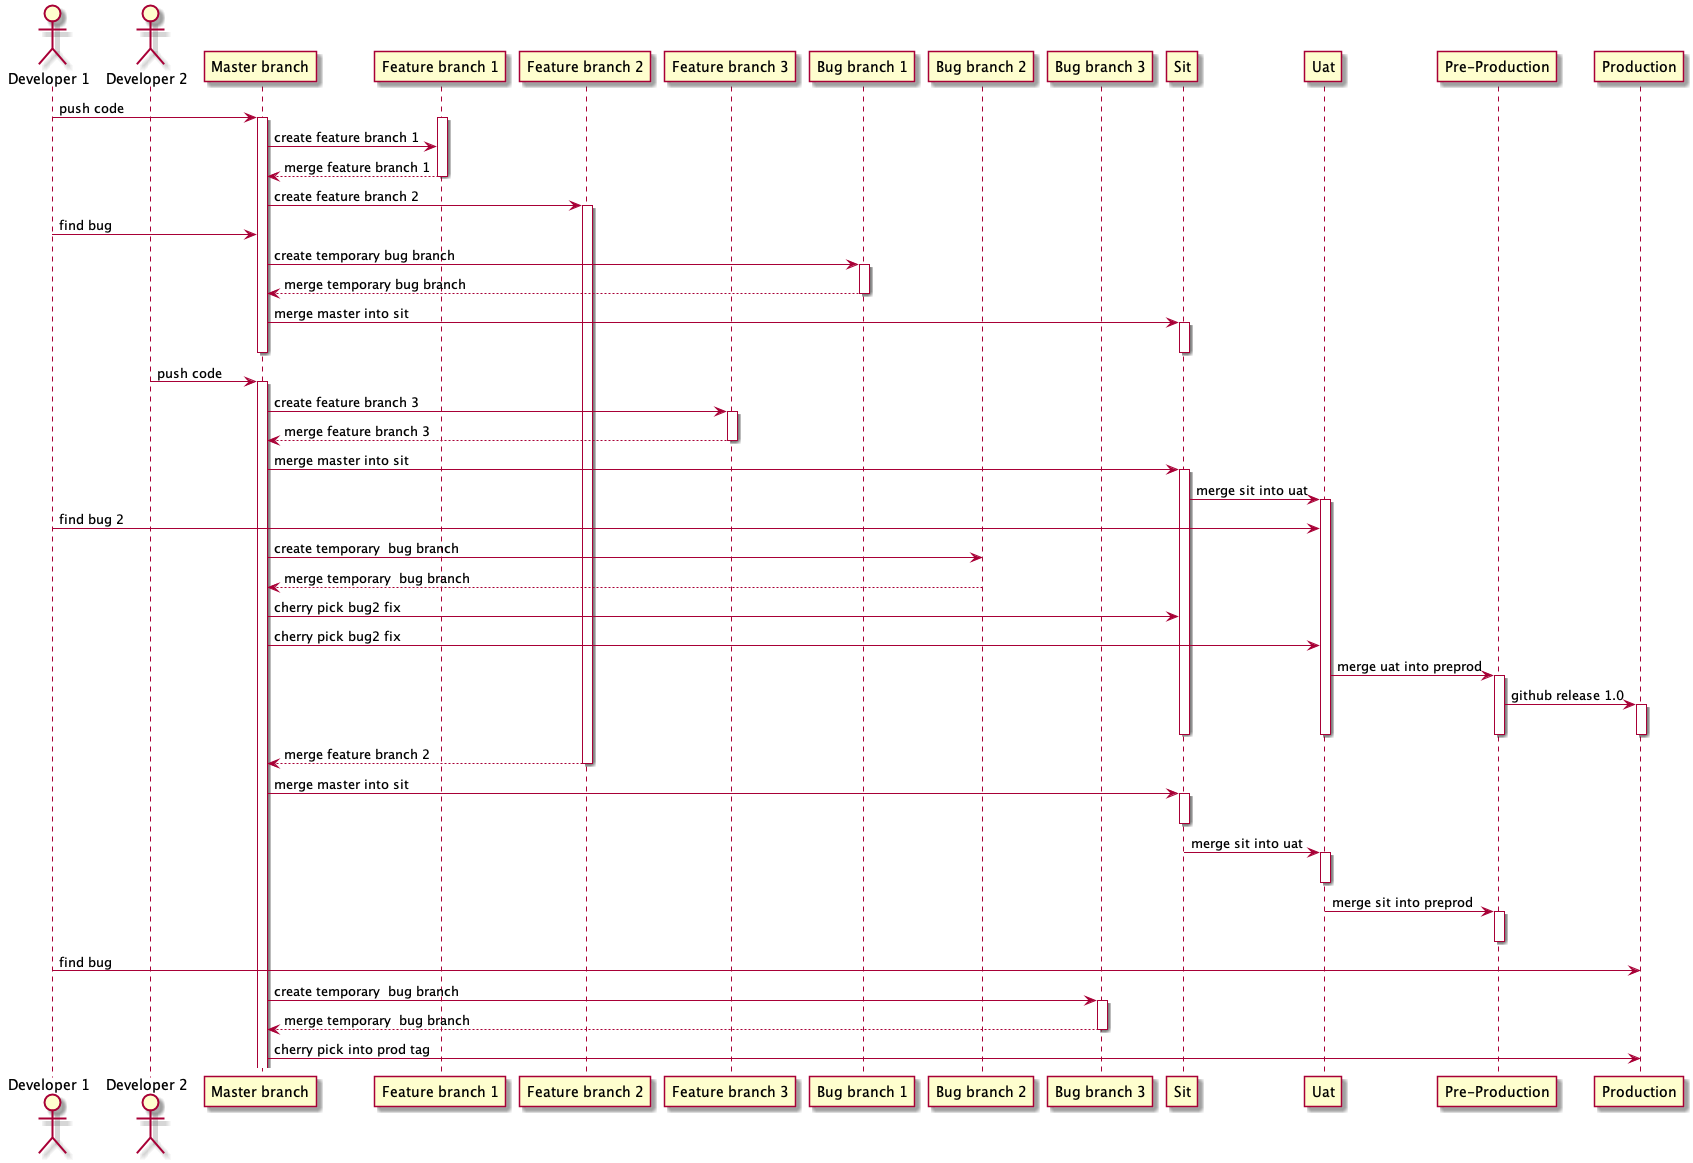

The diagram above was rendered by PlantUML. Its source (embedded in the PNG):
@startuml
actor "Developer 1" as dev1
actor "Developer 2" as dev2
participant "Master branch" as mb
participant "Feature branch 1" as fb1
participant "Feature branch 2" as fb2
participant "Feature branch 3" as fb3
participant "Bug branch 1" as bb1
participant "Bug branch 2" as bb2
participant "Bug branch 3" as bb3
participant "Sit" as sit
participant "Uat" as uat
participant "Pre-Production" as preprod
participant "Production" as prod


dev1 -> mb: push code
Activate mb
Activate fb1
mb -> fb1: create feature branch 1
fb1 --> mb: merge feature branch 1
Deactivate fb1







mb -> fb2: create feature branch 2
Activate fb2
dev1 -> mb: find bug

mb -> bb1: create temporary bug branch
Activate bb1
bb1 --> mb: merge temporary bug branch
Deactivate bb1

mb -> sit: merge master into sit
Activate sit
Deactivate sit

Deactivate mb

dev2 -> mb: push code
Activate mb
mb -> fb3: create feature branch 3
Activate fb3
fb3 --> mb: merge feature branch 3
Deactivate fb3

mb -> sit: merge master into sit
Activate sit
sit -> uat: merge sit into uat
Activate uat
dev1 -> uat: find bug 2
mb -> bb2: create temporary  bug branch
bb2 --> mb: merge temporary  bug branch
mb -> sit: cherry pick bug2 fix
mb -> uat: cherry pick bug2 fix
uat -> preprod: merge uat into preprod
Activate preprod
preprod -> prod: github release 1.0
Activate prod
Deactivate prod
Deactivate preprod
Deactivate uat
Deactivate sit

fb2 --> mb: merge feature branch 2
Deactivate fb2


mb -> sit: merge master into sit
Activate sit
Deactivate sit

sit -> uat: merge sit into uat
Activate uat
Deactivate uat

uat -> preprod: merge sit into preprod
Activate preprod
Deactivate preprod


Deactivate prod

dev1 -> prod: find bug
mb -> bb3: create temporary  bug branch
Activate bb3
bb3 --> mb: merge temporary  bug branch
Deactivate bb3
mb -> prod: cherry pick into prod tag









@enduml